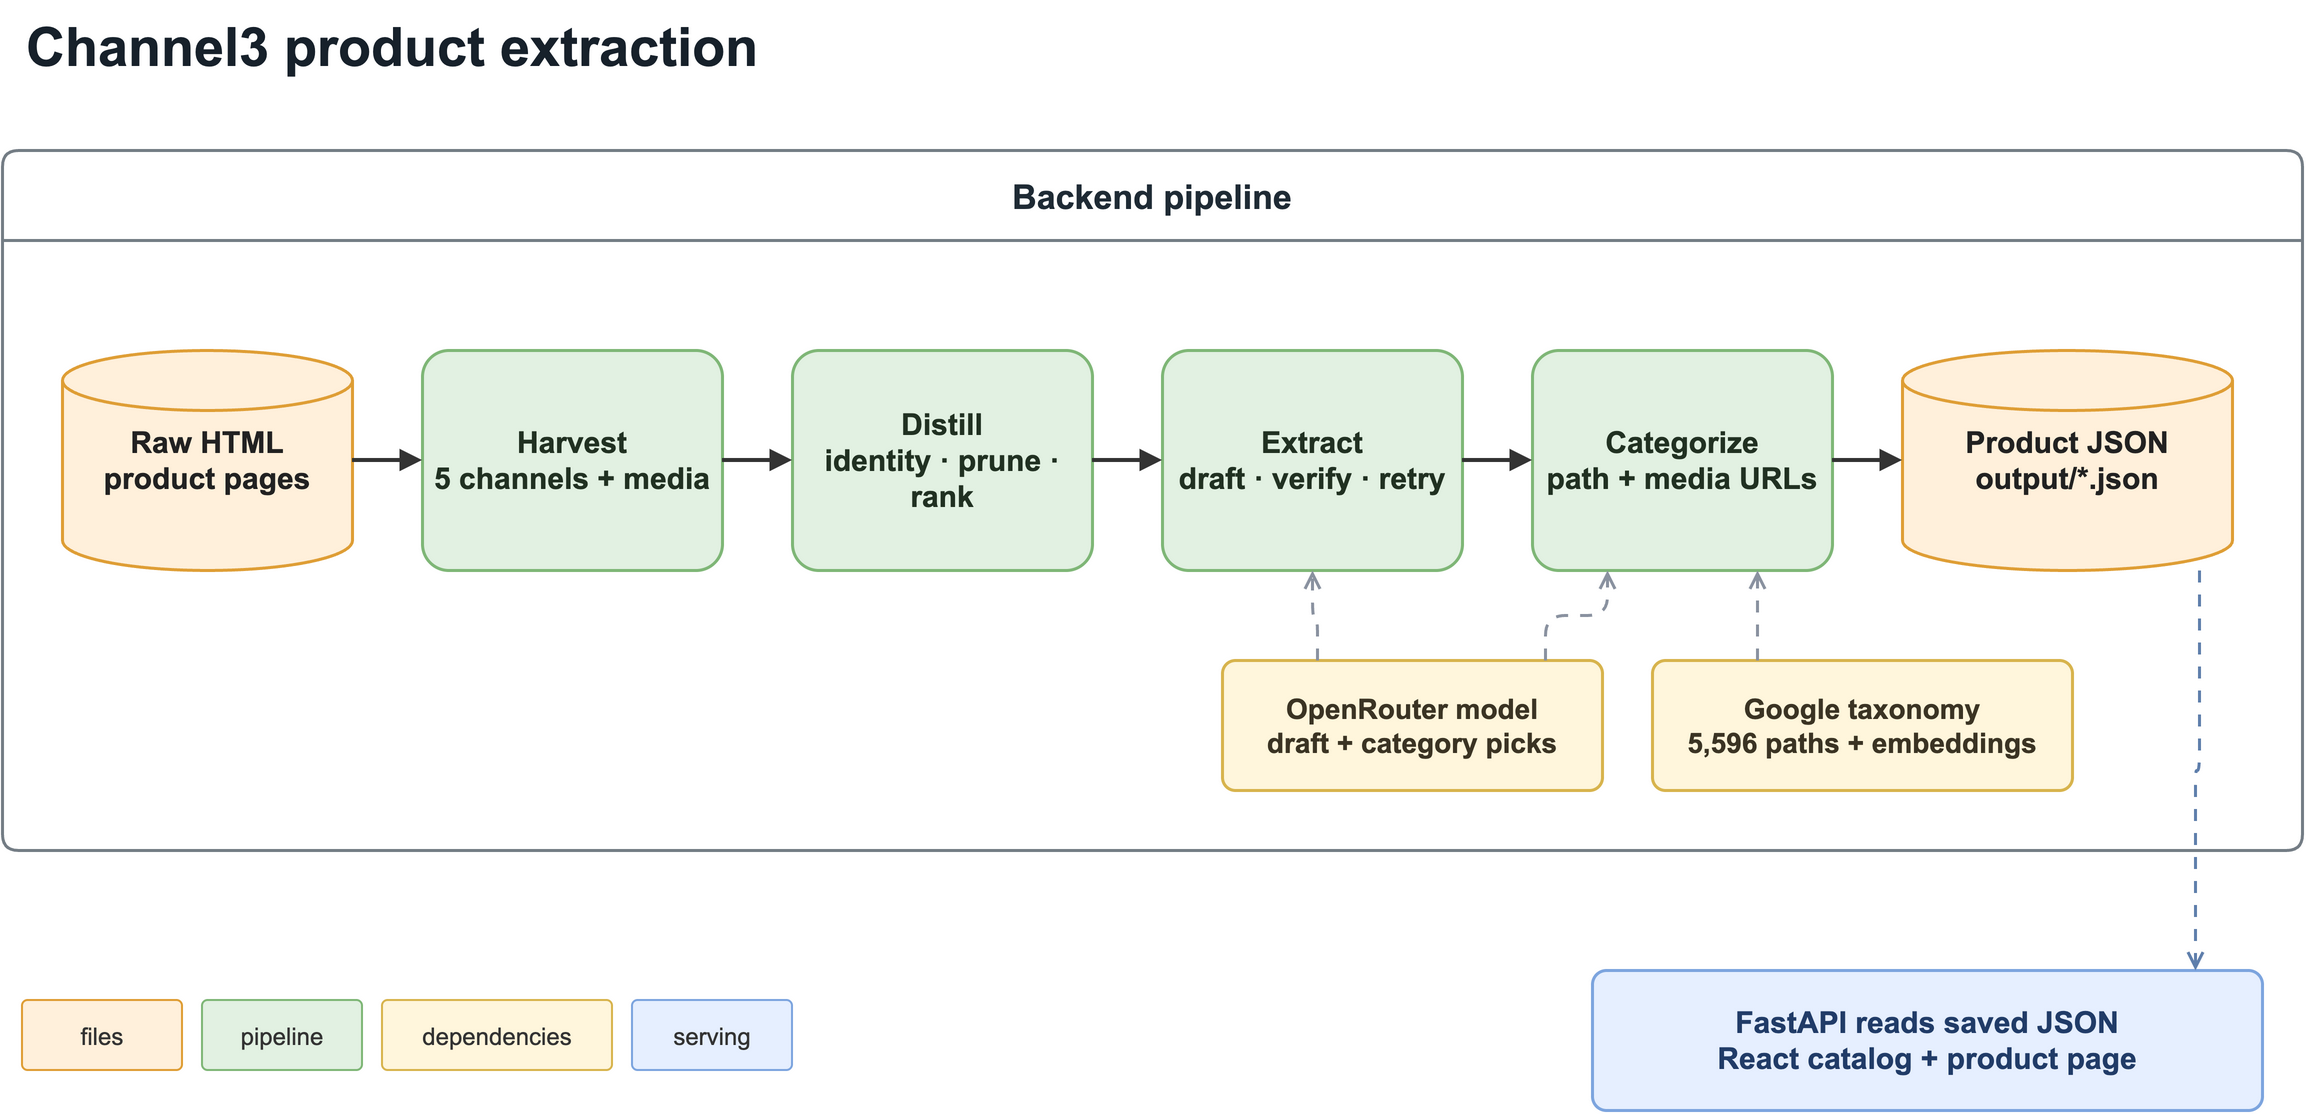

The diagram above was exported from draw.io. Its source (the exported page's mxGraphModel, read from the mxfile embedded in the PNG):
<mxGraphModel dx="1200" dy="620" grid="1" gridSize="10" guides="1" tooltips="1" connect="1" arrows="1" fold="1" page="1" pageScale="1" pageWidth="1200" pageHeight="620" math="0" shadow="0">
  <root>
    <mxCell id="0" />
    <mxCell id="1" parent="0" />
    <mxCell id="title" value="Channel3 product extraction" style="text;html=1;align=left;verticalAlign=middle;whiteSpace=wrap;fontFamily=Arial;fontSize=27;fontStyle=1;fontColor=#17212b;" vertex="1" parent="1">
      <mxGeometry x="35" y="20" width="900" height="45" as="geometry" />
    </mxCell>
    <mxCell id="backend" value="Backend pipeline" style="swimlane;startSize=45;horizontal=1;container=1;collapsible=0;pointerEvents=0;rounded=1;arcSize=6;whiteSpace=wrap;html=1;fillColor=#ffffff;swimlaneFillColor=#ffffff;strokeColor=#747d85;strokeWidth=1.5;fontFamily=Arial;fontSize=17;fontStyle=1;fontColor=#1f2b35;align=center;verticalAlign=middle;" vertex="1" parent="1">
      <mxGeometry x="25" y="95" width="1150" height="350" as="geometry" />
    </mxCell>
    <mxCell id="html" value="Raw HTML&#10;product pages" style="shape=cylinder3;whiteSpace=wrap;html=1;fillColor=#fff0db;strokeColor=#df9e35;strokeWidth=1.5;fontFamily=Arial;fontSize=15;fontStyle=1;fontColor=#222222;align=center;verticalAlign=middle;" vertex="1" parent="backend">
      <mxGeometry x="30" y="100" width="145" height="110" as="geometry" />
    </mxCell>
    <mxCell id="harvest" value="Harvest&#10;5 channels + media" style="rounded=1;arcSize=12;whiteSpace=wrap;html=1;fillColor=#e2f1e2;strokeColor=#7fb777;strokeWidth=1.5;fontFamily=Arial;fontSize=15;fontStyle=1;fontColor=#213122;align=center;verticalAlign=middle;" vertex="1" parent="backend">
      <mxGeometry x="210" y="100" width="150" height="110" as="geometry" />
    </mxCell>
    <mxCell id="distill" value="Distill&#10;identity · prune · rank" style="rounded=1;arcSize=12;whiteSpace=wrap;html=1;fillColor=#e2f1e2;strokeColor=#7fb777;strokeWidth=1.5;fontFamily=Arial;fontSize=15;fontStyle=1;fontColor=#213122;align=center;verticalAlign=middle;" vertex="1" parent="backend">
      <mxGeometry x="395" y="100" width="150" height="110" as="geometry" />
    </mxCell>
    <mxCell id="extract" value="Extract&#10;draft · verify · retry" style="rounded=1;arcSize=12;whiteSpace=wrap;html=1;fillColor=#e2f1e2;strokeColor=#7fb777;strokeWidth=1.5;fontFamily=Arial;fontSize=15;fontStyle=1;fontColor=#213122;align=center;verticalAlign=middle;" vertex="1" parent="backend">
      <mxGeometry x="580" y="100" width="150" height="110" as="geometry" />
    </mxCell>
    <mxCell id="categorize" value="Categorize&#10;path + media URLs" style="rounded=1;arcSize=12;whiteSpace=wrap;html=1;fillColor=#e2f1e2;strokeColor=#7fb777;strokeWidth=1.5;fontFamily=Arial;fontSize=15;fontStyle=1;fontColor=#213122;align=center;verticalAlign=middle;" vertex="1" parent="backend">
      <mxGeometry x="765" y="100" width="150" height="110" as="geometry" />
    </mxCell>
    <mxCell id="product" value="Product JSON&#10;output/*.json" style="shape=cylinder3;whiteSpace=wrap;html=1;fillColor=#fff0db;strokeColor=#df9e35;strokeWidth=1.5;fontFamily=Arial;fontSize=15;fontStyle=1;fontColor=#222222;align=center;verticalAlign=middle;" vertex="1" parent="backend">
      <mxGeometry x="950" y="100" width="165" height="110" as="geometry" />
    </mxCell>
    <mxCell id="model" value="OpenRouter model&#10;draft + category picks" style="rounded=1;arcSize=10;whiteSpace=wrap;html=1;fillColor=#fff6dc;strokeColor=#d8b44d;strokeWidth=1.5;fontFamily=Arial;fontSize=14;fontStyle=1;fontColor=#3b3424;align=center;verticalAlign=middle;" vertex="1" parent="backend">
      <mxGeometry x="610" y="255" width="190" height="65" as="geometry" />
    </mxCell>
    <mxCell id="taxonomy" value="Google taxonomy&#10;5,596 paths + embeddings" style="rounded=1;arcSize=10;whiteSpace=wrap;html=1;fillColor=#fff6dc;strokeColor=#d8b44d;strokeWidth=1.5;fontFamily=Arial;fontSize=14;fontStyle=1;fontColor=#3b3424;align=center;verticalAlign=middle;" vertex="1" parent="backend">
      <mxGeometry x="825" y="255" width="210" height="65" as="geometry" />
    </mxCell>
    <mxCell id="serving" value="FastAPI reads saved JSON&#10;React catalog + product page" style="rounded=1;arcSize=10;whiteSpace=wrap;html=1;fillColor=#e6efff;strokeColor=#7da5df;strokeWidth=1.5;fontFamily=Arial;fontSize=15;fontStyle=1;fontColor=#213c68;align=center;verticalAlign=middle;" vertex="1" parent="1">
      <mxGeometry x="820" y="505" width="335" height="70" as="geometry" />
    </mxCell>
    <mxCell id="legend1" value="files" style="rounded=1;arcSize=8;whiteSpace=wrap;html=1;fillColor=#fff0db;strokeColor=#df9e35;fontFamily=Arial;fontSize=12;fontColor=#333333;align=center;verticalAlign=middle;" vertex="1" parent="1">
      <mxGeometry x="35" y="520" width="80" height="35" as="geometry" />
    </mxCell>
    <mxCell id="legend2" value="pipeline" style="rounded=1;arcSize=8;whiteSpace=wrap;html=1;fillColor=#e2f1e2;strokeColor=#7fb777;fontFamily=Arial;fontSize=12;fontColor=#333333;align=center;verticalAlign=middle;" vertex="1" parent="1">
      <mxGeometry x="125" y="520" width="80" height="35" as="geometry" />
    </mxCell>
    <mxCell id="legend3" value="dependencies" style="rounded=1;arcSize=8;whiteSpace=wrap;html=1;fillColor=#fff6dc;strokeColor=#d8b44d;fontFamily=Arial;fontSize=12;fontColor=#333333;align=center;verticalAlign=middle;" vertex="1" parent="1">
      <mxGeometry x="215" y="520" width="115" height="35" as="geometry" />
    </mxCell>
    <mxCell id="legend4" value="serving" style="rounded=1;arcSize=8;whiteSpace=wrap;html=1;fillColor=#e6efff;strokeColor=#7da5df;fontFamily=Arial;fontSize=12;fontColor=#333333;align=center;verticalAlign=middle;" vertex="1" parent="1">
      <mxGeometry x="340" y="520" width="80" height="35" as="geometry" />
    </mxCell>
    <mxCell id="flow1" value="" style="edgeStyle=orthogonalEdgeStyle;rounded=1;orthogonalLoop=1;jettySize=auto;html=1;strokeColor=#333333;strokeWidth=2;endArrow=block;endFill=1;exitX=1;exitY=0.5;entryX=0;entryY=0.5;" edge="1" parent="backend" source="html" target="harvest">
      <mxGeometry relative="1" as="geometry" />
    </mxCell>
    <mxCell id="flow2" value="" style="edgeStyle=orthogonalEdgeStyle;rounded=1;orthogonalLoop=1;jettySize=auto;html=1;strokeColor=#333333;strokeWidth=2;endArrow=block;endFill=1;exitX=1;exitY=0.5;entryX=0;entryY=0.5;" edge="1" parent="backend" source="harvest" target="distill">
      <mxGeometry relative="1" as="geometry" />
    </mxCell>
    <mxCell id="flow3" value="" style="edgeStyle=orthogonalEdgeStyle;rounded=1;orthogonalLoop=1;jettySize=auto;html=1;strokeColor=#333333;strokeWidth=2;endArrow=block;endFill=1;exitX=1;exitY=0.5;entryX=0;entryY=0.5;" edge="1" parent="backend" source="distill" target="extract">
      <mxGeometry relative="1" as="geometry" />
    </mxCell>
    <mxCell id="flow4" value="" style="edgeStyle=orthogonalEdgeStyle;rounded=1;orthogonalLoop=1;jettySize=auto;html=1;strokeColor=#333333;strokeWidth=2;endArrow=block;endFill=1;exitX=1;exitY=0.5;entryX=0;entryY=0.5;" edge="1" parent="backend" source="extract" target="categorize">
      <mxGeometry relative="1" as="geometry" />
    </mxCell>
    <mxCell id="flow5" value="" style="edgeStyle=orthogonalEdgeStyle;rounded=1;orthogonalLoop=1;jettySize=auto;html=1;strokeColor=#333333;strokeWidth=2;endArrow=block;endFill=1;exitX=1;exitY=0.5;entryX=0;entryY=0.5;" edge="1" parent="backend" source="categorize" target="product">
      <mxGeometry relative="1" as="geometry" />
    </mxCell>
    <mxCell id="model_to_extract" value="" style="edgeStyle=orthogonalEdgeStyle;rounded=1;orthogonalLoop=1;jettySize=auto;html=1;dashed=1;dashPattern=4 4;strokeColor=#8a92a0;strokeWidth=1.5;endArrow=open;exitX=0.25;exitY=0;entryX=0.5;entryY=1;" edge="1" parent="backend" source="model" target="extract">
      <mxGeometry relative="1" as="geometry" />
    </mxCell>
    <mxCell id="model_to_categorize" value="" style="edgeStyle=orthogonalEdgeStyle;rounded=1;orthogonalLoop=1;jettySize=auto;html=1;dashed=1;dashPattern=4 4;strokeColor=#8a92a0;strokeWidth=1.5;endArrow=open;exitX=0.85;exitY=0;entryX=0.25;entryY=1;" edge="1" parent="backend" source="model" target="categorize">
      <mxGeometry relative="1" as="geometry" />
    </mxCell>
    <mxCell id="taxonomy_to_categorize" value="" style="edgeStyle=orthogonalEdgeStyle;rounded=1;orthogonalLoop=1;jettySize=auto;html=1;dashed=1;dashPattern=4 4;strokeColor=#8a92a0;strokeWidth=1.5;endArrow=open;exitX=0.25;exitY=0;entryX=0.75;entryY=1;" edge="1" parent="backend" source="taxonomy" target="categorize">
      <mxGeometry relative="1" as="geometry" />
    </mxCell>
    <mxCell id="serve_flow" value="" style="edgeStyle=orthogonalEdgeStyle;rounded=1;orthogonalLoop=1;jettySize=auto;html=1;dashed=1;dashPattern=4 4;strokeColor=#5f7fac;strokeWidth=1.5;endArrow=open;exitX=0.9;exitY=1;entryX=0.9;entryY=0;" edge="1" parent="1" source="product" target="serving">
      <mxGeometry relative="1" as="geometry" />
    </mxCell>
  </root>
</mxGraphModel>